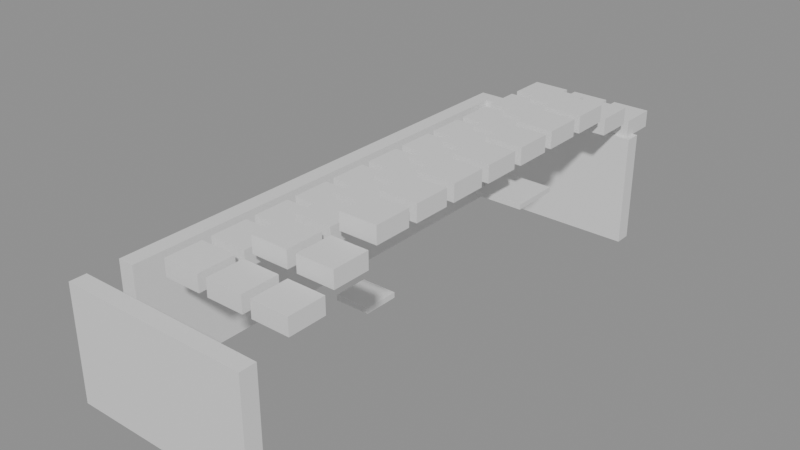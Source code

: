 # Source: building_lego.blend  (saved by Blender 5.0.119; exported with 4.5.12 LTS)
import bpy
from mathutils import Matrix  # noqa: F401  (used for matrix-valued properties, if any)

bpy.ops.wm.read_factory_settings(use_empty=True)
scene = bpy.context.scene
scene.name = 'Scene'

# ---- collections
col_01_paredes_externas = bpy.data.collections.new('01_Paredes_Externas'); scene.collection.children.link(col_01_paredes_externas)
col_03_pisos_escadas = bpy.data.collections.new('03_Pisos_Escadas'); scene.collection.children.link(col_03_pisos_escadas)
col_04_moveis_decoracoes = bpy.data.collections.new('04_Moveis_Decoracoes'); scene.collection.children.link(col_04_moveis_decoracoes)

# ---- materials (node trees are filled in below, after node groups)
mat_mat_parede_externa = bpy.data.materials.new('Mat_Parede_Externa')
mat_mat_pisos = bpy.data.materials.new('Mat_Pisos')
mat_mat_moveis = bpy.data.materials.new('Mat_Moveis')

# ---- material node trees
mat_mat_parede_externa.use_nodes = True; mat_mat_parede_externa.node_tree.nodes.clear()
_N = mat_mat_parede_externa.node_tree.nodes; _L = mat_mat_parede_externa.node_tree.links
n0 = _N.new('ShaderNodeBsdfPrincipled'); n0.name = 'BSDF - Pré-fundamentado'; n0.location = (-200, 100)
n1 = _N.new('ShaderNodeOutputMaterial'); n1.name = 'Saída de material'; n1.location = (200, 100)
_L.new(n0.outputs[0], n1.inputs[0])
n1.is_active_output = True
mat_mat_pisos.use_nodes = True; mat_mat_pisos.node_tree.nodes.clear()
_N = mat_mat_pisos.node_tree.nodes; _L = mat_mat_pisos.node_tree.links
n0 = _N.new('ShaderNodeBsdfPrincipled'); n0.name = 'BSDF - Pré-fundamentado'; n0.location = (-200, 100)
n1 = _N.new('ShaderNodeOutputMaterial'); n1.name = 'Saída de material'; n1.location = (200, 100)
_L.new(n0.outputs[0], n1.inputs[0])
n1.is_active_output = True
mat_mat_moveis.use_nodes = True; mat_mat_moveis.node_tree.nodes.clear()
_N = mat_mat_moveis.node_tree.nodes; _L = mat_mat_moveis.node_tree.links
n0 = _N.new('ShaderNodeBsdfPrincipled'); n0.name = 'BSDF - Pré-fundamentado'; n0.location = (-200, 100)
n1 = _N.new('ShaderNodeOutputMaterial'); n1.name = 'Saída de material'; n1.location = (200, 100)
_L.new(n0.outputs[0], n1.inputs[0])
n1.is_active_output = True

# ---- meshes
me_bloco_tent_pole_2028_3742_z0 = bpy.data.meshes.new('Bloco_tent_pole_2028_3742_z0')
me_bloco_tent_pole_2028_3742_z0.from_pydata([(-0.5, -0.175, -1.2), (0.5, -0.175, -1.2), (0.5, 0.175, -1.2), (-0.5, 0.175, -1.2), (-0.5, -0.175, 1.2), (0.5, -0.175, 1.2), (0.5, 0.175, 1.2), (-0.5, 0.175, 1.2)], [], [(0, 1, 2, 3), (4, 7, 6, 5), (0, 4, 5, 1), (2, 6, 7, 3), (0, 3, 7, 4), (1, 5, 6, 2)])
me_bloco_tent_pole_2028_3742_z0.materials.append(mat_mat_parede_externa)
me_bloco_tent_pole_2028_3742_z0.update()
me_bloco_tent_wall_2029_3742_z0 = bpy.data.meshes.new('Bloco_tent_wall_2029_3742_z0')
me_bloco_tent_wall_2029_3742_z0.from_pydata([(-0.5, -0.175, -1.2), (0.5, -0.175, -1.2), (0.5, 0.175, -1.2), (-0.5, 0.175, -1.2), (-0.5, -0.175, 1.2), (0.5, -0.175, 1.2), (0.5, 0.175, 1.2), (-0.5, 0.175, 1.2)], [], [(0, 1, 2, 3), (4, 7, 6, 5), (0, 4, 5, 1), (2, 6, 7, 3), (0, 3, 7, 4), (1, 5, 6, 2)])
me_bloco_tent_wall_2029_3742_z0.materials.append(mat_mat_parede_externa)
me_bloco_tent_wall_2029_3742_z0.update()
me_bloco_tent_wall_2030_3742_z0 = bpy.data.meshes.new('Bloco_tent_wall_2030_3742_z0')
me_bloco_tent_wall_2030_3742_z0.from_pydata([(-0.5, -0.175, -1.2), (0.5, -0.175, -1.2), (0.5, 0.175, -1.2), (-0.5, 0.175, -1.2), (-0.5, -0.175, 1.2), (0.5, -0.175, 1.2), (0.5, 0.175, 1.2), (-0.5, 0.175, 1.2)], [], [(0, 1, 2, 3), (4, 7, 6, 5), (0, 4, 5, 1), (2, 6, 7, 3), (0, 3, 7, 4), (1, 5, 6, 2)])
me_bloco_tent_wall_2030_3742_z0.materials.append(mat_mat_parede_externa)
me_bloco_tent_wall_2030_3742_z0.update()
me_bloco_tent_wall_2031_3742_z0 = bpy.data.meshes.new('Bloco_tent_wall_2031_3742_z0')
me_bloco_tent_wall_2031_3742_z0.from_pydata([(-0.5, -0.175, -1.2), (0.5, -0.175, -1.2), (0.5, 0.175, -1.2), (-0.5, 0.175, -1.2), (-0.5, -0.175, 1.2), (0.5, -0.175, 1.2), (0.5, 0.175, 1.2), (-0.5, 0.175, 1.2)], [], [(0, 1, 2, 3), (4, 7, 6, 5), (0, 4, 5, 1), (2, 6, 7, 3), (0, 3, 7, 4), (1, 5, 6, 2)])
me_bloco_tent_wall_2031_3742_z0.materials.append(mat_mat_parede_externa)
me_bloco_tent_wall_2031_3742_z0.update()
me_bloco_tent_wall_2028_3753_z0 = bpy.data.meshes.new('Bloco_tent_wall_2028_3753_z0')
me_bloco_tent_wall_2028_3753_z0.from_pydata([(-0.5, -0.175, -1.2), (0.5, -0.175, -1.2), (0.5, 0.175, -1.2), (-0.5, 0.175, -1.2), (-0.5, -0.175, 1.2), (0.5, -0.175, 1.2), (0.5, 0.175, 1.2), (-0.5, 0.175, 1.2)], [], [(0, 1, 2, 3), (4, 7, 6, 5), (0, 4, 5, 1), (2, 6, 7, 3), (0, 3, 7, 4), (1, 5, 6, 2)])
me_bloco_tent_wall_2028_3753_z0.materials.append(mat_mat_parede_externa)
me_bloco_tent_wall_2028_3753_z0.update()
me_bloco_tent_wall_2029_3753_z0 = bpy.data.meshes.new('Bloco_tent_wall_2029_3753_z0')
me_bloco_tent_wall_2029_3753_z0.from_pydata([(-0.5, -0.175, -1.2), (0.5, -0.175, -1.2), (0.5, 0.175, -1.2), (-0.5, 0.175, -1.2), (-0.5, -0.175, 1.2), (0.5, -0.175, 1.2), (0.5, 0.175, 1.2), (-0.5, 0.175, 1.2)], [], [(0, 1, 2, 3), (4, 7, 6, 5), (0, 4, 5, 1), (2, 6, 7, 3), (0, 3, 7, 4), (1, 5, 6, 2)])
me_bloco_tent_wall_2029_3753_z0.materials.append(mat_mat_parede_externa)
me_bloco_tent_wall_2029_3753_z0.update()
me_bloco_tent_wall_2030_3753_z0 = bpy.data.meshes.new('Bloco_tent_wall_2030_3753_z0')
me_bloco_tent_wall_2030_3753_z0.from_pydata([(-0.5, -0.175, -1.2), (0.5, -0.175, -1.2), (0.5, 0.175, -1.2), (-0.5, 0.175, -1.2), (-0.5, -0.175, 1.2), (0.5, -0.175, 1.2), (0.5, 0.175, 1.2), (-0.5, 0.175, 1.2)], [], [(0, 1, 2, 3), (4, 7, 6, 5), (0, 4, 5, 1), (2, 6, 7, 3), (0, 3, 7, 4), (1, 5, 6, 2)])
me_bloco_tent_wall_2030_3753_z0.materials.append(mat_mat_parede_externa)
me_bloco_tent_wall_2030_3753_z0.update()
me_bloco_tent_wall_2031_3753_z0 = bpy.data.meshes.new('Bloco_tent_wall_2031_3753_z0')
me_bloco_tent_wall_2031_3753_z0.from_pydata([(-0.5, -0.175, -1.2), (0.5, -0.175, -1.2), (0.5, 0.175, -1.2), (-0.5, 0.175, -1.2), (-0.5, -0.175, 1.2), (0.5, -0.175, 1.2), (0.5, 0.175, 1.2), (-0.5, 0.175, 1.2)], [], [(0, 1, 2, 3), (4, 7, 6, 5), (0, 4, 5, 1), (2, 6, 7, 3), (0, 3, 7, 4), (1, 5, 6, 2)])
me_bloco_tent_wall_2031_3753_z0.materials.append(mat_mat_parede_externa)
me_bloco_tent_wall_2031_3753_z0.update()
me_bloco_tent_wall_2028_3743_z0 = bpy.data.meshes.new('Bloco_tent_wall_2028_3743_z0')
me_bloco_tent_wall_2028_3743_z0.from_pydata([(-0.175, -0.5, -1.2), (0.175, -0.5, -1.2), (0.175, 0.5, -1.2), (-0.175, 0.5, -1.2), (-0.175, -0.5, 1.2), (0.175, -0.5, 1.2), (0.175, 0.5, 1.2), (-0.175, 0.5, 1.2)], [], [(0, 1, 2, 3), (4, 7, 6, 5), (0, 4, 5, 1), (2, 6, 7, 3), (0, 3, 7, 4), (1, 5, 6, 2)])
me_bloco_tent_wall_2028_3743_z0.materials.append(mat_mat_parede_externa)
me_bloco_tent_wall_2028_3743_z0.update()
me_bloco_tent_wall_2028_3744_z0 = bpy.data.meshes.new('Bloco_tent_wall_2028_3744_z0')
me_bloco_tent_wall_2028_3744_z0.from_pydata([(-0.175, -0.5, -1.2), (0.175, -0.5, -1.2), (0.175, 0.5, -1.2), (-0.175, 0.5, -1.2), (-0.175, -0.5, 1.2), (0.175, -0.5, 1.2), (0.175, 0.5, 1.2), (-0.175, 0.5, 1.2)], [], [(0, 1, 2, 3), (4, 7, 6, 5), (0, 4, 5, 1), (2, 6, 7, 3), (0, 3, 7, 4), (1, 5, 6, 2)])
me_bloco_tent_wall_2028_3744_z0.materials.append(mat_mat_parede_externa)
me_bloco_tent_wall_2028_3744_z0.update()
me_bloco_tent_wall_2028_3745_z0 = bpy.data.meshes.new('Bloco_tent_wall_2028_3745_z0')
me_bloco_tent_wall_2028_3745_z0.from_pydata([(-0.175, -0.5, -1.2), (0.175, -0.5, -1.2), (0.175, 0.5, -1.2), (-0.175, 0.5, -1.2), (-0.175, -0.5, 1.2), (0.175, -0.5, 1.2), (0.175, 0.5, 1.2), (-0.175, 0.5, 1.2)], [], [(0, 1, 2, 3), (4, 7, 6, 5), (0, 4, 5, 1), (2, 6, 7, 3), (0, 3, 7, 4), (1, 5, 6, 2)])
me_bloco_tent_wall_2028_3745_z0.materials.append(mat_mat_parede_externa)
me_bloco_tent_wall_2028_3745_z0.update()
me_bloco_tent_wall_2028_3746_z0 = bpy.data.meshes.new('Bloco_tent_wall_2028_3746_z0')
me_bloco_tent_wall_2028_3746_z0.from_pydata([(-0.175, -0.5, -1.2), (0.175, -0.5, -1.2), (0.175, 0.5, -1.2), (-0.175, 0.5, -1.2), (-0.175, -0.5, 1.2), (0.175, -0.5, 1.2), (0.175, 0.5, 1.2), (-0.175, 0.5, 1.2)], [], [(0, 1, 2, 3), (4, 7, 6, 5), (0, 4, 5, 1), (2, 6, 7, 3), (0, 3, 7, 4), (1, 5, 6, 2)])
me_bloco_tent_wall_2028_3746_z0.materials.append(mat_mat_parede_externa)
me_bloco_tent_wall_2028_3746_z0.update()
me_bloco_tent_wall_2028_3747_z0 = bpy.data.meshes.new('Bloco_tent_wall_2028_3747_z0')
me_bloco_tent_wall_2028_3747_z0.from_pydata([(-0.175, -0.5, -1.2), (0.175, -0.5, -1.2), (0.175, 0.5, -1.2), (-0.175, 0.5, -1.2), (-0.175, -0.5, 1.2), (0.175, -0.5, 1.2), (0.175, 0.5, 1.2), (-0.175, 0.5, 1.2)], [], [(0, 1, 2, 3), (4, 7, 6, 5), (0, 4, 5, 1), (2, 6, 7, 3), (0, 3, 7, 4), (1, 5, 6, 2)])
me_bloco_tent_wall_2028_3747_z0.materials.append(mat_mat_parede_externa)
me_bloco_tent_wall_2028_3747_z0.update()
me_bloco_tent_wall_2028_3748_z0 = bpy.data.meshes.new('Bloco_tent_wall_2028_3748_z0')
me_bloco_tent_wall_2028_3748_z0.from_pydata([(-0.175, -0.5, -1.2), (0.175, -0.5, -1.2), (0.175, 0.5, -1.2), (-0.175, 0.5, -1.2), (-0.175, -0.5, 1.2), (0.175, -0.5, 1.2), (0.175, 0.5, 1.2), (-0.175, 0.5, 1.2)], [], [(0, 1, 2, 3), (4, 7, 6, 5), (0, 4, 5, 1), (2, 6, 7, 3), (0, 3, 7, 4), (1, 5, 6, 2)])
me_bloco_tent_wall_2028_3748_z0.materials.append(mat_mat_parede_externa)
me_bloco_tent_wall_2028_3748_z0.update()
me_bloco_tent_wall_2028_3749_z0 = bpy.data.meshes.new('Bloco_tent_wall_2028_3749_z0')
me_bloco_tent_wall_2028_3749_z0.from_pydata([(-0.175, -0.5, -1.2), (0.175, -0.5, -1.2), (0.175, 0.5, -1.2), (-0.175, 0.5, -1.2), (-0.175, -0.5, 1.2), (0.175, -0.5, 1.2), (0.175, 0.5, 1.2), (-0.175, 0.5, 1.2)], [], [(0, 1, 2, 3), (4, 7, 6, 5), (0, 4, 5, 1), (2, 6, 7, 3), (0, 3, 7, 4), (1, 5, 6, 2)])
me_bloco_tent_wall_2028_3749_z0.materials.append(mat_mat_parede_externa)
me_bloco_tent_wall_2028_3749_z0.update()
me_bloco_tent_wall_2028_3750_z0 = bpy.data.meshes.new('Bloco_tent_wall_2028_3750_z0')
me_bloco_tent_wall_2028_3750_z0.from_pydata([(-0.175, -0.5, -1.2), (0.175, -0.5, -1.2), (0.175, 0.5, -1.2), (-0.175, 0.5, -1.2), (-0.175, -0.5, 1.2), (0.175, -0.5, 1.2), (0.175, 0.5, 1.2), (-0.175, 0.5, 1.2)], [], [(0, 1, 2, 3), (4, 7, 6, 5), (0, 4, 5, 1), (2, 6, 7, 3), (0, 3, 7, 4), (1, 5, 6, 2)])
me_bloco_tent_wall_2028_3750_z0.materials.append(mat_mat_parede_externa)
me_bloco_tent_wall_2028_3750_z0.update()
me_bloco_tent_wall_2028_3751_z0 = bpy.data.meshes.new('Bloco_tent_wall_2028_3751_z0')
me_bloco_tent_wall_2028_3751_z0.from_pydata([(-0.175, -0.5, -1.2), (0.175, -0.5, -1.2), (0.175, 0.5, -1.2), (-0.175, 0.5, -1.2), (-0.175, -0.5, 1.2), (0.175, -0.5, 1.2), (0.175, 0.5, 1.2), (-0.175, 0.5, 1.2)], [], [(0, 1, 2, 3), (4, 7, 6, 5), (0, 4, 5, 1), (2, 6, 7, 3), (0, 3, 7, 4), (1, 5, 6, 2)])
me_bloco_tent_wall_2028_3751_z0.materials.append(mat_mat_parede_externa)
me_bloco_tent_wall_2028_3751_z0.update()
me_bloco_tent_wall_2028_3752_z0 = bpy.data.meshes.new('Bloco_tent_wall_2028_3752_z0')
me_bloco_tent_wall_2028_3752_z0.from_pydata([(-0.175, -0.5, -1.2), (0.175, -0.5, -1.2), (0.175, 0.5, -1.2), (-0.175, 0.5, -1.2), (-0.175, -0.5, 1.2), (0.175, -0.5, 1.2), (0.175, 0.5, 1.2), (-0.175, 0.5, 1.2)], [], [(0, 1, 2, 3), (4, 7, 6, 5), (0, 4, 5, 1), (2, 6, 7, 3), (0, 3, 7, 4), (1, 5, 6, 2)])
me_bloco_tent_wall_2028_3752_z0.materials.append(mat_mat_parede_externa)
me_bloco_tent_wall_2028_3752_z0.update()
me_piso_counter_2031_3749_z20 = bpy.data.meshes.new('Piso_counter_2031_3749_z20')
me_piso_counter_2031_3749_z20.from_pydata([(-0.5, -0.5, -0.05), (0.5, -0.5, -0.05), (0.5, 0.5, -0.05), (-0.5, 0.5, -0.05), (-0.5, -0.5, 0.05), (0.5, -0.5, 0.05), (0.5, 0.5, 0.05), (-0.5, 0.5, 0.05)], [], [(0, 1, 2, 3), (4, 7, 6, 5), (0, 4, 5, 1), (2, 6, 7, 3), (0, 3, 7, 4), (1, 5, 6, 2)])
me_piso_counter_2031_3749_z20.materials.append(mat_mat_pisos)
me_piso_counter_2031_3749_z20.update()
me_movel_tent_roof_2029_3743_z20 = bpy.data.meshes.new('Movel_tent_roof_2029_3743_z20')
me_movel_tent_roof_2029_3743_z20.from_pydata([(-0.4, -0.4, -0.18), (0.4, -0.4, -0.18), (0.4, 0.4, -0.18), (-0.4, 0.4, -0.18), (-0.4, -0.4, 0.18), (0.4, -0.4, 0.18), (0.4, 0.4, 0.18), (-0.4, 0.4, 0.18)], [], [(0, 1, 2, 3), (4, 7, 6, 5), (0, 4, 5, 1), (2, 6, 7, 3), (0, 3, 7, 4), (1, 5, 6, 2)])
me_movel_tent_roof_2029_3743_z20.materials.append(mat_mat_moveis)
me_movel_tent_roof_2029_3743_z20.update()
me_movel_tent_roof_2030_3743_z20 = bpy.data.meshes.new('Movel_tent_roof_2030_3743_z20')
me_movel_tent_roof_2030_3743_z20.from_pydata([(-0.4, -0.4, -0.18), (0.4, -0.4, -0.18), (0.4, 0.4, -0.18), (-0.4, 0.4, -0.18), (-0.4, -0.4, 0.18), (0.4, -0.4, 0.18), (0.4, 0.4, 0.18), (-0.4, 0.4, 0.18)], [], [(0, 1, 2, 3), (4, 7, 6, 5), (0, 4, 5, 1), (2, 6, 7, 3), (0, 3, 7, 4), (1, 5, 6, 2)])
me_movel_tent_roof_2030_3743_z20.materials.append(mat_mat_moveis)
me_movel_tent_roof_2030_3743_z20.update()
me_movel_tent_roof_2031_3743_z20 = bpy.data.meshes.new('Movel_tent_roof_2031_3743_z20')
me_movel_tent_roof_2031_3743_z20.from_pydata([(-0.4, -0.4, -0.18), (0.4, -0.4, -0.18), (0.4, 0.4, -0.18), (-0.4, 0.4, -0.18), (-0.4, -0.4, 0.18), (0.4, -0.4, 0.18), (0.4, 0.4, 0.18), (-0.4, 0.4, 0.18)], [], [(0, 1, 2, 3), (4, 7, 6, 5), (0, 4, 5, 1), (2, 6, 7, 3), (0, 3, 7, 4), (1, 5, 6, 2)])
me_movel_tent_roof_2031_3743_z20.materials.append(mat_mat_moveis)
me_movel_tent_roof_2031_3743_z20.update()
me_movel_tent_roof_2029_3744_z20 = bpy.data.meshes.new('Movel_tent_roof_2029_3744_z20')
me_movel_tent_roof_2029_3744_z20.from_pydata([(-0.4, -0.4, -0.18), (0.4, -0.4, -0.18), (0.4, 0.4, -0.18), (-0.4, 0.4, -0.18), (-0.4, -0.4, 0.18), (0.4, -0.4, 0.18), (0.4, 0.4, 0.18), (-0.4, 0.4, 0.18)], [], [(0, 1, 2, 3), (4, 7, 6, 5), (0, 4, 5, 1), (2, 6, 7, 3), (0, 3, 7, 4), (1, 5, 6, 2)])
me_movel_tent_roof_2029_3744_z20.materials.append(mat_mat_moveis)
me_movel_tent_roof_2029_3744_z20.update()
me_movel_tent_roof_2030_3744_z23 = bpy.data.meshes.new('Movel_tent_roof_2030_3744_z23')
me_movel_tent_roof_2030_3744_z23.from_pydata([(-0.4, -0.4, -0.18), (0.4, -0.4, -0.18), (0.4, 0.4, -0.18), (-0.4, 0.4, -0.18), (-0.4, -0.4, 0.18), (0.4, -0.4, 0.18), (0.4, 0.4, 0.18), (-0.4, 0.4, 0.18)], [], [(0, 1, 2, 3), (4, 7, 6, 5), (0, 4, 5, 1), (2, 6, 7, 3), (0, 3, 7, 4), (1, 5, 6, 2)])
me_movel_tent_roof_2030_3744_z23.materials.append(mat_mat_moveis)
me_movel_tent_roof_2030_3744_z23.update()
me_movel_tent_roof_2031_3744_z23 = bpy.data.meshes.new('Movel_tent_roof_2031_3744_z23')
me_movel_tent_roof_2031_3744_z23.from_pydata([(-0.4, -0.4, -0.18), (0.4, -0.4, -0.18), (0.4, 0.4, -0.18), (-0.4, 0.4, -0.18), (-0.4, -0.4, 0.18), (0.4, -0.4, 0.18), (0.4, 0.4, 0.18), (-0.4, 0.4, 0.18)], [], [(0, 1, 2, 3), (4, 7, 6, 5), (0, 4, 5, 1), (2, 6, 7, 3), (0, 3, 7, 4), (1, 5, 6, 2)])
me_movel_tent_roof_2031_3744_z23.materials.append(mat_mat_moveis)
me_movel_tent_roof_2031_3744_z23.update()
me_movel_tent_roof_2029_3745_z20 = bpy.data.meshes.new('Movel_tent_roof_2029_3745_z20')
me_movel_tent_roof_2029_3745_z20.from_pydata([(-0.4, -0.4, -0.18), (0.4, -0.4, -0.18), (0.4, 0.4, -0.18), (-0.4, 0.4, -0.18), (-0.4, -0.4, 0.18), (0.4, -0.4, 0.18), (0.4, 0.4, 0.18), (-0.4, 0.4, 0.18)], [], [(0, 1, 2, 3), (4, 7, 6, 5), (0, 4, 5, 1), (2, 6, 7, 3), (0, 3, 7, 4), (1, 5, 6, 2)])
me_movel_tent_roof_2029_3745_z20.materials.append(mat_mat_moveis)
me_movel_tent_roof_2029_3745_z20.update()
me_movel_tent_roof_2030_3745_z23 = bpy.data.meshes.new('Movel_tent_roof_2030_3745_z23')
me_movel_tent_roof_2030_3745_z23.from_pydata([(-0.4, -0.4, -0.18), (0.4, -0.4, -0.18), (0.4, 0.4, -0.18), (-0.4, 0.4, -0.18), (-0.4, -0.4, 0.18), (0.4, -0.4, 0.18), (0.4, 0.4, 0.18), (-0.4, 0.4, 0.18)], [], [(0, 1, 2, 3), (4, 7, 6, 5), (0, 4, 5, 1), (2, 6, 7, 3), (0, 3, 7, 4), (1, 5, 6, 2)])
me_movel_tent_roof_2030_3745_z23.materials.append(mat_mat_moveis)
me_movel_tent_roof_2030_3745_z23.update()
me_movel_tent_roof_2031_3745_z26 = bpy.data.meshes.new('Movel_tent_roof_2031_3745_z26')
me_movel_tent_roof_2031_3745_z26.from_pydata([(-0.4, -0.4, -0.18), (0.4, -0.4, -0.18), (0.4, 0.4, -0.18), (-0.4, 0.4, -0.18), (-0.4, -0.4, 0.18), (0.4, -0.4, 0.18), (0.4, 0.4, 0.18), (-0.4, 0.4, 0.18)], [], [(0, 1, 2, 3), (4, 7, 6, 5), (0, 4, 5, 1), (2, 6, 7, 3), (0, 3, 7, 4), (1, 5, 6, 2)])
me_movel_tent_roof_2031_3745_z26.materials.append(mat_mat_moveis)
me_movel_tent_roof_2031_3745_z26.update()
me_movel_tent_roof_2029_3746_z20 = bpy.data.meshes.new('Movel_tent_roof_2029_3746_z20')
me_movel_tent_roof_2029_3746_z20.from_pydata([(-0.4, -0.4, -0.18), (0.4, -0.4, -0.18), (0.4, 0.4, -0.18), (-0.4, 0.4, -0.18), (-0.4, -0.4, 0.18), (0.4, -0.4, 0.18), (0.4, 0.4, 0.18), (-0.4, 0.4, 0.18)], [], [(0, 1, 2, 3), (4, 7, 6, 5), (0, 4, 5, 1), (2, 6, 7, 3), (0, 3, 7, 4), (1, 5, 6, 2)])
me_movel_tent_roof_2029_3746_z20.materials.append(mat_mat_moveis)
me_movel_tent_roof_2029_3746_z20.update()
me_movel_tent_roof_2030_3746_z23 = bpy.data.meshes.new('Movel_tent_roof_2030_3746_z23')
me_movel_tent_roof_2030_3746_z23.from_pydata([(-0.4, -0.4, -0.18), (0.4, -0.4, -0.18), (0.4, 0.4, -0.18), (-0.4, 0.4, -0.18), (-0.4, -0.4, 0.18), (0.4, -0.4, 0.18), (0.4, 0.4, 0.18), (-0.4, 0.4, 0.18)], [], [(0, 1, 2, 3), (4, 7, 6, 5), (0, 4, 5, 1), (2, 6, 7, 3), (0, 3, 7, 4), (1, 5, 6, 2)])
me_movel_tent_roof_2030_3746_z23.materials.append(mat_mat_moveis)
me_movel_tent_roof_2030_3746_z23.update()
me_movel_tent_roof_2031_3746_z26 = bpy.data.meshes.new('Movel_tent_roof_2031_3746_z26')
me_movel_tent_roof_2031_3746_z26.from_pydata([(-0.4, -0.4, -0.18), (0.4, -0.4, -0.18), (0.4, 0.4, -0.18), (-0.4, 0.4, -0.18), (-0.4, -0.4, 0.18), (0.4, -0.4, 0.18), (0.4, 0.4, 0.18), (-0.4, 0.4, 0.18)], [], [(0, 1, 2, 3), (4, 7, 6, 5), (0, 4, 5, 1), (2, 6, 7, 3), (0, 3, 7, 4), (1, 5, 6, 2)])
me_movel_tent_roof_2031_3746_z26.materials.append(mat_mat_moveis)
me_movel_tent_roof_2031_3746_z26.update()
me_movel_tent_roof_2029_3747_z20 = bpy.data.meshes.new('Movel_tent_roof_2029_3747_z20')
me_movel_tent_roof_2029_3747_z20.from_pydata([(-0.4, -0.4, -0.18), (0.4, -0.4, -0.18), (0.4, 0.4, -0.18), (-0.4, 0.4, -0.18), (-0.4, -0.4, 0.18), (0.4, -0.4, 0.18), (0.4, 0.4, 0.18), (-0.4, 0.4, 0.18)], [], [(0, 1, 2, 3), (4, 7, 6, 5), (0, 4, 5, 1), (2, 6, 7, 3), (0, 3, 7, 4), (1, 5, 6, 2)])
me_movel_tent_roof_2029_3747_z20.materials.append(mat_mat_moveis)
me_movel_tent_roof_2029_3747_z20.update()
me_movel_lantern_2029_3747_z1 = bpy.data.meshes.new('Movel_lantern_2029_3747_z1')
me_movel_lantern_2029_3747_z1.from_pydata([(-0.4, -0.4, -0.06), (0.4, -0.4, -0.06), (0.4, 0.4, -0.06), (-0.4, 0.4, -0.06), (-0.4, -0.4, 0.06), (0.4, -0.4, 0.06), (0.4, 0.4, 0.06), (-0.4, 0.4, 0.06)], [], [(0, 1, 2, 3), (4, 7, 6, 5), (0, 4, 5, 1), (2, 6, 7, 3), (0, 3, 7, 4), (1, 5, 6, 2)])
me_movel_lantern_2029_3747_z1.materials.append(mat_mat_moveis)
me_movel_lantern_2029_3747_z1.update()
me_movel_tent_roof_2030_3747_z23 = bpy.data.meshes.new('Movel_tent_roof_2030_3747_z23')
me_movel_tent_roof_2030_3747_z23.from_pydata([(-0.4, -0.4, -0.18), (0.4, -0.4, -0.18), (0.4, 0.4, -0.18), (-0.4, 0.4, -0.18), (-0.4, -0.4, 0.18), (0.4, -0.4, 0.18), (0.4, 0.4, 0.18), (-0.4, 0.4, 0.18)], [], [(0, 1, 2, 3), (4, 7, 6, 5), (0, 4, 5, 1), (2, 6, 7, 3), (0, 3, 7, 4), (1, 5, 6, 2)])
me_movel_tent_roof_2030_3747_z23.materials.append(mat_mat_moveis)
me_movel_tent_roof_2030_3747_z23.update()
me_movel_tent_roof_2031_3747_z26 = bpy.data.meshes.new('Movel_tent_roof_2031_3747_z26')
me_movel_tent_roof_2031_3747_z26.from_pydata([(-0.4, -0.4, -0.18), (0.4, -0.4, -0.18), (0.4, 0.4, -0.18), (-0.4, 0.4, -0.18), (-0.4, -0.4, 0.18), (0.4, -0.4, 0.18), (0.4, 0.4, 0.18), (-0.4, 0.4, 0.18)], [], [(0, 1, 2, 3), (4, 7, 6, 5), (0, 4, 5, 1), (2, 6, 7, 3), (0, 3, 7, 4), (1, 5, 6, 2)])
me_movel_tent_roof_2031_3747_z26.materials.append(mat_mat_moveis)
me_movel_tent_roof_2031_3747_z26.update()
me_movel_tent_roof_2029_3748_z20 = bpy.data.meshes.new('Movel_tent_roof_2029_3748_z20')
me_movel_tent_roof_2029_3748_z20.from_pydata([(-0.4, -0.4, -0.18), (0.4, -0.4, -0.18), (0.4, 0.4, -0.18), (-0.4, 0.4, -0.18), (-0.4, -0.4, 0.18), (0.4, -0.4, 0.18), (0.4, 0.4, 0.18), (-0.4, 0.4, 0.18)], [], [(0, 1, 2, 3), (4, 7, 6, 5), (0, 4, 5, 1), (2, 6, 7, 3), (0, 3, 7, 4), (1, 5, 6, 2)])
me_movel_tent_roof_2029_3748_z20.materials.append(mat_mat_moveis)
me_movel_tent_roof_2029_3748_z20.update()
me_movel_tent_roof_2030_3748_z23 = bpy.data.meshes.new('Movel_tent_roof_2030_3748_z23')
me_movel_tent_roof_2030_3748_z23.from_pydata([(-0.4, -0.4, -0.18), (0.4, -0.4, -0.18), (0.4, 0.4, -0.18), (-0.4, 0.4, -0.18), (-0.4, -0.4, 0.18), (0.4, -0.4, 0.18), (0.4, 0.4, 0.18), (-0.4, 0.4, 0.18)], [], [(0, 1, 2, 3), (4, 7, 6, 5), (0, 4, 5, 1), (2, 6, 7, 3), (0, 3, 7, 4), (1, 5, 6, 2)])
me_movel_tent_roof_2030_3748_z23.materials.append(mat_mat_moveis)
me_movel_tent_roof_2030_3748_z23.update()
me_movel_tent_roof_2031_3748_z26 = bpy.data.meshes.new('Movel_tent_roof_2031_3748_z26')
me_movel_tent_roof_2031_3748_z26.from_pydata([(-0.4, -0.4, -0.18), (0.4, -0.4, -0.18), (0.4, 0.4, -0.18), (-0.4, 0.4, -0.18), (-0.4, -0.4, 0.18), (0.4, -0.4, 0.18), (0.4, 0.4, 0.18), (-0.4, 0.4, 0.18)], [], [(0, 1, 2, 3), (4, 7, 6, 5), (0, 4, 5, 1), (2, 6, 7, 3), (0, 3, 7, 4), (1, 5, 6, 2)])
me_movel_tent_roof_2031_3748_z26.materials.append(mat_mat_moveis)
me_movel_tent_roof_2031_3748_z26.update()
me_movel_tent_roof_2029_3749_z20 = bpy.data.meshes.new('Movel_tent_roof_2029_3749_z20')
me_movel_tent_roof_2029_3749_z20.from_pydata([(-0.4, -0.4, -0.18), (0.4, -0.4, -0.18), (0.4, 0.4, -0.18), (-0.4, 0.4, -0.18), (-0.4, -0.4, 0.18), (0.4, -0.4, 0.18), (0.4, 0.4, 0.18), (-0.4, 0.4, 0.18)], [], [(0, 1, 2, 3), (4, 7, 6, 5), (0, 4, 5, 1), (2, 6, 7, 3), (0, 3, 7, 4), (1, 5, 6, 2)])
me_movel_tent_roof_2029_3749_z20.materials.append(mat_mat_moveis)
me_movel_tent_roof_2029_3749_z20.update()
me_movel_tent_roof_2030_3749_z23 = bpy.data.meshes.new('Movel_tent_roof_2030_3749_z23')
me_movel_tent_roof_2030_3749_z23.from_pydata([(-0.4, -0.4, -0.18), (0.4, -0.4, -0.18), (0.4, 0.4, -0.18), (-0.4, 0.4, -0.18), (-0.4, -0.4, 0.18), (0.4, -0.4, 0.18), (0.4, 0.4, 0.18), (-0.4, 0.4, 0.18)], [], [(0, 1, 2, 3), (4, 7, 6, 5), (0, 4, 5, 1), (2, 6, 7, 3), (0, 3, 7, 4), (1, 5, 6, 2)])
me_movel_tent_roof_2030_3749_z23.materials.append(mat_mat_moveis)
me_movel_tent_roof_2030_3749_z23.update()
me_movel_tent_roof_2031_3749_z26 = bpy.data.meshes.new('Movel_tent_roof_2031_3749_z26')
me_movel_tent_roof_2031_3749_z26.from_pydata([(-0.4, -0.4, -0.18), (0.4, -0.4, -0.18), (0.4, 0.4, -0.18), (-0.4, 0.4, -0.18), (-0.4, -0.4, 0.18), (0.4, -0.4, 0.18), (0.4, 0.4, 0.18), (-0.4, 0.4, 0.18)], [], [(0, 1, 2, 3), (4, 7, 6, 5), (0, 4, 5, 1), (2, 6, 7, 3), (0, 3, 7, 4), (1, 5, 6, 2)])
me_movel_tent_roof_2031_3749_z26.materials.append(mat_mat_moveis)
me_movel_tent_roof_2031_3749_z26.update()
me_movel_tent_roof_2029_3750_z20 = bpy.data.meshes.new('Movel_tent_roof_2029_3750_z20')
me_movel_tent_roof_2029_3750_z20.from_pydata([(-0.4, -0.4, -0.18), (0.4, -0.4, -0.18), (0.4, 0.4, -0.18), (-0.4, 0.4, -0.18), (-0.4, -0.4, 0.18), (0.4, -0.4, 0.18), (0.4, 0.4, 0.18), (-0.4, 0.4, 0.18)], [], [(0, 1, 2, 3), (4, 7, 6, 5), (0, 4, 5, 1), (2, 6, 7, 3), (0, 3, 7, 4), (1, 5, 6, 2)])
me_movel_tent_roof_2029_3750_z20.materials.append(mat_mat_moveis)
me_movel_tent_roof_2029_3750_z20.update()
me_movel_tent_roof_2030_3750_z23 = bpy.data.meshes.new('Movel_tent_roof_2030_3750_z23')
me_movel_tent_roof_2030_3750_z23.from_pydata([(-0.4, -0.4, -0.18), (0.4, -0.4, -0.18), (0.4, 0.4, -0.18), (-0.4, 0.4, -0.18), (-0.4, -0.4, 0.18), (0.4, -0.4, 0.18), (0.4, 0.4, 0.18), (-0.4, 0.4, 0.18)], [], [(0, 1, 2, 3), (4, 7, 6, 5), (0, 4, 5, 1), (2, 6, 7, 3), (0, 3, 7, 4), (1, 5, 6, 2)])
me_movel_tent_roof_2030_3750_z23.materials.append(mat_mat_moveis)
me_movel_tent_roof_2030_3750_z23.update()
me_movel_tent_roof_2031_3750_z26 = bpy.data.meshes.new('Movel_tent_roof_2031_3750_z26')
me_movel_tent_roof_2031_3750_z26.from_pydata([(-0.4, -0.4, -0.18), (0.4, -0.4, -0.18), (0.4, 0.4, -0.18), (-0.4, 0.4, -0.18), (-0.4, -0.4, 0.18), (0.4, -0.4, 0.18), (0.4, 0.4, 0.18), (-0.4, 0.4, 0.18)], [], [(0, 1, 2, 3), (4, 7, 6, 5), (0, 4, 5, 1), (2, 6, 7, 3), (0, 3, 7, 4), (1, 5, 6, 2)])
me_movel_tent_roof_2031_3750_z26.materials.append(mat_mat_moveis)
me_movel_tent_roof_2031_3750_z26.update()
me_movel_tent_roof_2029_3751_z20 = bpy.data.meshes.new('Movel_tent_roof_2029_3751_z20')
me_movel_tent_roof_2029_3751_z20.from_pydata([(-0.4, -0.4, -0.18), (0.4, -0.4, -0.18), (0.4, 0.4, -0.18), (-0.4, 0.4, -0.18), (-0.4, -0.4, 0.18), (0.4, -0.4, 0.18), (0.4, 0.4, 0.18), (-0.4, 0.4, 0.18)], [], [(0, 1, 2, 3), (4, 7, 6, 5), (0, 4, 5, 1), (2, 6, 7, 3), (0, 3, 7, 4), (1, 5, 6, 2)])
me_movel_tent_roof_2029_3751_z20.materials.append(mat_mat_moveis)
me_movel_tent_roof_2029_3751_z20.update()
me_movel_tent_roof_2030_3751_z23 = bpy.data.meshes.new('Movel_tent_roof_2030_3751_z23')
me_movel_tent_roof_2030_3751_z23.from_pydata([(-0.4, -0.4, -0.18), (0.4, -0.4, -0.18), (0.4, 0.4, -0.18), (-0.4, 0.4, -0.18), (-0.4, -0.4, 0.18), (0.4, -0.4, 0.18), (0.4, 0.4, 0.18), (-0.4, 0.4, 0.18)], [], [(0, 1, 2, 3), (4, 7, 6, 5), (0, 4, 5, 1), (2, 6, 7, 3), (0, 3, 7, 4), (1, 5, 6, 2)])
me_movel_tent_roof_2030_3751_z23.materials.append(mat_mat_moveis)
me_movel_tent_roof_2030_3751_z23.update()
me_movel_tent_roof_2031_3751_z26 = bpy.data.meshes.new('Movel_tent_roof_2031_3751_z26')
me_movel_tent_roof_2031_3751_z26.from_pydata([(-0.4, -0.4, -0.18), (0.4, -0.4, -0.18), (0.4, 0.4, -0.18), (-0.4, 0.4, -0.18), (-0.4, -0.4, 0.18), (0.4, -0.4, 0.18), (0.4, 0.4, 0.18), (-0.4, 0.4, 0.18)], [], [(0, 1, 2, 3), (4, 7, 6, 5), (0, 4, 5, 1), (2, 6, 7, 3), (0, 3, 7, 4), (1, 5, 6, 2)])
me_movel_tent_roof_2031_3751_z26.materials.append(mat_mat_moveis)
me_movel_tent_roof_2031_3751_z26.update()
me_movel_tent_roof_2029_3752_z20 = bpy.data.meshes.new('Movel_tent_roof_2029_3752_z20')
me_movel_tent_roof_2029_3752_z20.from_pydata([(-0.4, -0.4, -0.18), (0.4, -0.4, -0.18), (0.4, 0.4, -0.18), (-0.4, 0.4, -0.18), (-0.4, -0.4, 0.18), (0.4, -0.4, 0.18), (0.4, 0.4, 0.18), (-0.4, 0.4, 0.18)], [], [(0, 1, 2, 3), (4, 7, 6, 5), (0, 4, 5, 1), (2, 6, 7, 3), (0, 3, 7, 4), (1, 5, 6, 2)])
me_movel_tent_roof_2029_3752_z20.materials.append(mat_mat_moveis)
me_movel_tent_roof_2029_3752_z20.update()
me_movel_tent_roof_2030_3752_z23 = bpy.data.meshes.new('Movel_tent_roof_2030_3752_z23')
me_movel_tent_roof_2030_3752_z23.from_pydata([(-0.4, -0.4, -0.18), (0.4, -0.4, -0.18), (0.4, 0.4, -0.18), (-0.4, 0.4, -0.18), (-0.4, -0.4, 0.18), (0.4, -0.4, 0.18), (0.4, 0.4, 0.18), (-0.4, 0.4, 0.18)], [], [(0, 1, 2, 3), (4, 7, 6, 5), (0, 4, 5, 1), (2, 6, 7, 3), (0, 3, 7, 4), (1, 5, 6, 2)])
me_movel_tent_roof_2030_3752_z23.materials.append(mat_mat_moveis)
me_movel_tent_roof_2030_3752_z23.update()
me_movel_tent_roof_2031_3752_z23 = bpy.data.meshes.new('Movel_tent_roof_2031_3752_z23')
me_movel_tent_roof_2031_3752_z23.from_pydata([(-0.4, -0.4, -0.18), (0.4, -0.4, -0.18), (0.4, 0.4, -0.18), (-0.4, 0.4, -0.18), (-0.4, -0.4, 0.18), (0.4, -0.4, 0.18), (0.4, 0.4, 0.18), (-0.4, 0.4, 0.18)], [], [(0, 1, 2, 3), (4, 7, 6, 5), (0, 4, 5, 1), (2, 6, 7, 3), (0, 3, 7, 4), (1, 5, 6, 2)])
me_movel_tent_roof_2031_3752_z23.materials.append(mat_mat_moveis)
me_movel_tent_roof_2031_3752_z23.update()
me_movel_tent_roof_2029_3753_z20 = bpy.data.meshes.new('Movel_tent_roof_2029_3753_z20')
me_movel_tent_roof_2029_3753_z20.from_pydata([(-0.4, -0.4, -0.18), (0.4, -0.4, -0.18), (0.4, 0.4, -0.18), (-0.4, 0.4, -0.18), (-0.4, -0.4, 0.18), (0.4, -0.4, 0.18), (0.4, 0.4, 0.18), (-0.4, 0.4, 0.18)], [], [(0, 1, 2, 3), (4, 7, 6, 5), (0, 4, 5, 1), (2, 6, 7, 3), (0, 3, 7, 4), (1, 5, 6, 2)])
me_movel_tent_roof_2029_3753_z20.materials.append(mat_mat_moveis)
me_movel_tent_roof_2029_3753_z20.update()
me_movel_tent_roof_2030_3753_z20 = bpy.data.meshes.new('Movel_tent_roof_2030_3753_z20')
me_movel_tent_roof_2030_3753_z20.from_pydata([(-0.4, -0.4, -0.18), (0.4, -0.4, -0.18), (0.4, 0.4, -0.18), (-0.4, 0.4, -0.18), (-0.4, -0.4, 0.18), (0.4, -0.4, 0.18), (0.4, 0.4, 0.18), (-0.4, 0.4, 0.18)], [], [(0, 1, 2, 3), (4, 7, 6, 5), (0, 4, 5, 1), (2, 6, 7, 3), (0, 3, 7, 4), (1, 5, 6, 2)])
me_movel_tent_roof_2030_3753_z20.materials.append(mat_mat_moveis)
me_movel_tent_roof_2030_3753_z20.update()
me_movel_tent_roof_2031_3753_z20 = bpy.data.meshes.new('Movel_tent_roof_2031_3753_z20')
me_movel_tent_roof_2031_3753_z20.from_pydata([(-0.4, -0.4, -0.18), (0.4, -0.4, -0.18), (0.4, 0.4, -0.18), (-0.4, 0.4, -0.18), (-0.4, -0.4, 0.18), (0.4, -0.4, 0.18), (0.4, 0.4, 0.18), (-0.4, 0.4, 0.18)], [], [(0, 1, 2, 3), (4, 7, 6, 5), (0, 4, 5, 1), (2, 6, 7, 3), (0, 3, 7, 4), (1, 5, 6, 2)])
me_movel_tent_roof_2031_3753_z20.materials.append(mat_mat_moveis)
me_movel_tent_roof_2031_3753_z20.update()

# ---- objects
ob_parede_externa_norte_y3742_x2028_2031 = bpy.data.objects.new('Parede_Externa_Norte_Y3742_X2028_2031', None)
ob_bloco_tent_pole_2028_3742_z0 = bpy.data.objects.new('Bloco_tent_pole_2028_3742_z0', me_bloco_tent_pole_2028_3742_z0)
ob_bloco_tent_wall_2029_3742_z0 = bpy.data.objects.new('Bloco_tent_wall_2029_3742_z0', me_bloco_tent_wall_2029_3742_z0)
ob_bloco_tent_wall_2030_3742_z0 = bpy.data.objects.new('Bloco_tent_wall_2030_3742_z0', me_bloco_tent_wall_2030_3742_z0)
ob_bloco_tent_wall_2031_3742_z0 = bpy.data.objects.new('Bloco_tent_wall_2031_3742_z0', me_bloco_tent_wall_2031_3742_z0)
ob_parede_externa_sul_y3753_x2028_2031 = bpy.data.objects.new('Parede_Externa_Sul_Y3753_X2028_2031', None)
ob_bloco_tent_wall_2028_3753_z0 = bpy.data.objects.new('Bloco_tent_wall_2028_3753_z0', me_bloco_tent_wall_2028_3753_z0)
ob_bloco_tent_wall_2029_3753_z0 = bpy.data.objects.new('Bloco_tent_wall_2029_3753_z0', me_bloco_tent_wall_2029_3753_z0)
ob_bloco_tent_wall_2030_3753_z0 = bpy.data.objects.new('Bloco_tent_wall_2030_3753_z0', me_bloco_tent_wall_2030_3753_z0)
ob_bloco_tent_wall_2031_3753_z0 = bpy.data.objects.new('Bloco_tent_wall_2031_3753_z0', me_bloco_tent_wall_2031_3753_z0)
ob_parede_externa_oeste_x2028_y3743_3752 = bpy.data.objects.new('Parede_Externa_Oeste_X2028_Y3743_3752', None)
ob_bloco_tent_wall_2028_3743_z0 = bpy.data.objects.new('Bloco_tent_wall_2028_3743_z0', me_bloco_tent_wall_2028_3743_z0)
ob_bloco_tent_wall_2028_3744_z0 = bpy.data.objects.new('Bloco_tent_wall_2028_3744_z0', me_bloco_tent_wall_2028_3744_z0)
ob_bloco_tent_wall_2028_3745_z0 = bpy.data.objects.new('Bloco_tent_wall_2028_3745_z0', me_bloco_tent_wall_2028_3745_z0)
ob_bloco_tent_wall_2028_3746_z0 = bpy.data.objects.new('Bloco_tent_wall_2028_3746_z0', me_bloco_tent_wall_2028_3746_z0)
ob_bloco_tent_wall_2028_3747_z0 = bpy.data.objects.new('Bloco_tent_wall_2028_3747_z0', me_bloco_tent_wall_2028_3747_z0)
ob_bloco_tent_wall_2028_3748_z0 = bpy.data.objects.new('Bloco_tent_wall_2028_3748_z0', me_bloco_tent_wall_2028_3748_z0)
ob_bloco_tent_wall_2028_3749_z0 = bpy.data.objects.new('Bloco_tent_wall_2028_3749_z0', me_bloco_tent_wall_2028_3749_z0)
ob_bloco_tent_wall_2028_3750_z0 = bpy.data.objects.new('Bloco_tent_wall_2028_3750_z0', me_bloco_tent_wall_2028_3750_z0)
ob_bloco_tent_wall_2028_3751_z0 = bpy.data.objects.new('Bloco_tent_wall_2028_3751_z0', me_bloco_tent_wall_2028_3751_z0)
ob_bloco_tent_wall_2028_3752_z0 = bpy.data.objects.new('Bloco_tent_wall_2028_3752_z0', me_bloco_tent_wall_2028_3752_z0)
ob_pisos_lajes = bpy.data.objects.new('Pisos_Lajes', None)
ob_piso_counter_2031_3749_z20 = bpy.data.objects.new('Piso_counter_2031_3749_z20', me_piso_counter_2031_3749_z20)
ob_moveis_decoracoes = bpy.data.objects.new('Moveis_Decoracoes', None)
ob_movel_tent_roof_2029_3743_z20 = bpy.data.objects.new('Movel_tent_roof_2029_3743_z20', me_movel_tent_roof_2029_3743_z20)
ob_movel_tent_roof_2030_3743_z20 = bpy.data.objects.new('Movel_tent_roof_2030_3743_z20', me_movel_tent_roof_2030_3743_z20)
ob_movel_tent_roof_2031_3743_z20 = bpy.data.objects.new('Movel_tent_roof_2031_3743_z20', me_movel_tent_roof_2031_3743_z20)
ob_movel_tent_roof_2029_3744_z20 = bpy.data.objects.new('Movel_tent_roof_2029_3744_z20', me_movel_tent_roof_2029_3744_z20)
ob_movel_tent_roof_2030_3744_z23 = bpy.data.objects.new('Movel_tent_roof_2030_3744_z23', me_movel_tent_roof_2030_3744_z23)
ob_movel_tent_roof_2031_3744_z23 = bpy.data.objects.new('Movel_tent_roof_2031_3744_z23', me_movel_tent_roof_2031_3744_z23)
ob_movel_tent_roof_2029_3745_z20 = bpy.data.objects.new('Movel_tent_roof_2029_3745_z20', me_movel_tent_roof_2029_3745_z20)
ob_movel_tent_roof_2030_3745_z23 = bpy.data.objects.new('Movel_tent_roof_2030_3745_z23', me_movel_tent_roof_2030_3745_z23)
ob_movel_tent_roof_2031_3745_z26 = bpy.data.objects.new('Movel_tent_roof_2031_3745_z26', me_movel_tent_roof_2031_3745_z26)
ob_movel_tent_roof_2029_3746_z20 = bpy.data.objects.new('Movel_tent_roof_2029_3746_z20', me_movel_tent_roof_2029_3746_z20)
ob_movel_tent_roof_2030_3746_z23 = bpy.data.objects.new('Movel_tent_roof_2030_3746_z23', me_movel_tent_roof_2030_3746_z23)
ob_movel_tent_roof_2031_3746_z26 = bpy.data.objects.new('Movel_tent_roof_2031_3746_z26', me_movel_tent_roof_2031_3746_z26)
ob_movel_tent_roof_2029_3747_z20 = bpy.data.objects.new('Movel_tent_roof_2029_3747_z20', me_movel_tent_roof_2029_3747_z20)
ob_movel_lantern_2029_3747_z1 = bpy.data.objects.new('Movel_lantern_2029_3747_z1', me_movel_lantern_2029_3747_z1)
ob_movel_tent_roof_2030_3747_z23 = bpy.data.objects.new('Movel_tent_roof_2030_3747_z23', me_movel_tent_roof_2030_3747_z23)
ob_movel_tent_roof_2031_3747_z26 = bpy.data.objects.new('Movel_tent_roof_2031_3747_z26', me_movel_tent_roof_2031_3747_z26)
ob_movel_tent_roof_2029_3748_z20 = bpy.data.objects.new('Movel_tent_roof_2029_3748_z20', me_movel_tent_roof_2029_3748_z20)
ob_movel_tent_roof_2030_3748_z23 = bpy.data.objects.new('Movel_tent_roof_2030_3748_z23', me_movel_tent_roof_2030_3748_z23)
ob_movel_tent_roof_2031_3748_z26 = bpy.data.objects.new('Movel_tent_roof_2031_3748_z26', me_movel_tent_roof_2031_3748_z26)
ob_movel_tent_roof_2029_3749_z20 = bpy.data.objects.new('Movel_tent_roof_2029_3749_z20', me_movel_tent_roof_2029_3749_z20)
ob_movel_tent_roof_2030_3749_z23 = bpy.data.objects.new('Movel_tent_roof_2030_3749_z23', me_movel_tent_roof_2030_3749_z23)
ob_movel_tent_roof_2031_3749_z26 = bpy.data.objects.new('Movel_tent_roof_2031_3749_z26', me_movel_tent_roof_2031_3749_z26)
ob_movel_tent_roof_2029_3750_z20 = bpy.data.objects.new('Movel_tent_roof_2029_3750_z20', me_movel_tent_roof_2029_3750_z20)
ob_movel_tent_roof_2030_3750_z23 = bpy.data.objects.new('Movel_tent_roof_2030_3750_z23', me_movel_tent_roof_2030_3750_z23)
ob_movel_tent_roof_2031_3750_z26 = bpy.data.objects.new('Movel_tent_roof_2031_3750_z26', me_movel_tent_roof_2031_3750_z26)
ob_movel_tent_roof_2029_3751_z20 = bpy.data.objects.new('Movel_tent_roof_2029_3751_z20', me_movel_tent_roof_2029_3751_z20)
ob_movel_tent_roof_2030_3751_z23 = bpy.data.objects.new('Movel_tent_roof_2030_3751_z23', me_movel_tent_roof_2030_3751_z23)
ob_movel_tent_roof_2031_3751_z26 = bpy.data.objects.new('Movel_tent_roof_2031_3751_z26', me_movel_tent_roof_2031_3751_z26)
ob_movel_tent_roof_2029_3752_z20 = bpy.data.objects.new('Movel_tent_roof_2029_3752_z20', me_movel_tent_roof_2029_3752_z20)
ob_movel_tent_roof_2030_3752_z23 = bpy.data.objects.new('Movel_tent_roof_2030_3752_z23', me_movel_tent_roof_2030_3752_z23)
ob_movel_tent_roof_2031_3752_z23 = bpy.data.objects.new('Movel_tent_roof_2031_3752_z23', me_movel_tent_roof_2031_3752_z23)
ob_movel_tent_roof_2029_3753_z20 = bpy.data.objects.new('Movel_tent_roof_2029_3753_z20', me_movel_tent_roof_2029_3753_z20)
ob_movel_tent_roof_2030_3753_z20 = bpy.data.objects.new('Movel_tent_roof_2030_3753_z20', me_movel_tent_roof_2030_3753_z20)
ob_movel_tent_roof_2031_3753_z20 = bpy.data.objects.new('Movel_tent_roof_2031_3753_z20', me_movel_tent_roof_2031_3753_z20)

# ---- transforms, parenting, visibility, modifiers, constraints
ob_parede_externa_norte_y3742_x2028_2031.location = (0.0, -5.5, 0.0)
ob_parede_externa_norte_y3742_x2028_2031.empty_display_type = 'CUBE'
ob_bloco_tent_pole_2028_3742_z0.parent = ob_parede_externa_norte_y3742_x2028_2031
ob_bloco_tent_pole_2028_3742_z0.matrix_parent_inverse = Matrix(((1.0, -0.0, 0.0, -0.0), (-0.0, 1.0, -0.0, 5.5), (0.0, -0.0, 1.0, -0.0), (-0.0, 0.0, -0.0, 1.0)))
ob_bloco_tent_pole_2028_3742_z0.location = (-1.5, -5.825, 1.2)
ob_bloco_tent_wall_2029_3742_z0.parent = ob_parede_externa_norte_y3742_x2028_2031
ob_bloco_tent_wall_2029_3742_z0.matrix_parent_inverse = Matrix(((1.0, -0.0, 0.0, -0.0), (-0.0, 1.0, -0.0, 5.5), (0.0, -0.0, 1.0, -0.0), (-0.0, 0.0, -0.0, 1.0)))
ob_bloco_tent_wall_2029_3742_z0.location = (-0.5, -5.825, 1.2)
ob_bloco_tent_wall_2030_3742_z0.parent = ob_parede_externa_norte_y3742_x2028_2031
ob_bloco_tent_wall_2030_3742_z0.matrix_parent_inverse = Matrix(((1.0, -0.0, 0.0, -0.0), (-0.0, 1.0, -0.0, 5.5), (0.0, -0.0, 1.0, -0.0), (-0.0, 0.0, -0.0, 1.0)))
ob_bloco_tent_wall_2030_3742_z0.location = (0.5, -5.825, 1.2)
ob_bloco_tent_wall_2031_3742_z0.parent = ob_parede_externa_norte_y3742_x2028_2031
ob_bloco_tent_wall_2031_3742_z0.matrix_parent_inverse = Matrix(((1.0, -0.0, 0.0, -0.0), (-0.0, 1.0, -0.0, 5.5), (0.0, -0.0, 1.0, -0.0), (-0.0, 0.0, -0.0, 1.0)))
ob_bloco_tent_wall_2031_3742_z0.location = (1.5, -5.825, 1.2)
ob_parede_externa_sul_y3753_x2028_2031.location = (0.0, 5.5, 0.0)
ob_parede_externa_sul_y3753_x2028_2031.empty_display_type = 'CUBE'
ob_bloco_tent_wall_2028_3753_z0.parent = ob_parede_externa_sul_y3753_x2028_2031
ob_bloco_tent_wall_2028_3753_z0.matrix_parent_inverse = Matrix(((1.0, -0.0, 0.0, -0.0), (-0.0, 1.0, -0.0, -5.5), (0.0, -0.0, 1.0, -0.0), (-0.0, 0.0, -0.0, 1.0)))
ob_bloco_tent_wall_2028_3753_z0.location = (-1.5, 5.175, 1.2)
ob_bloco_tent_wall_2029_3753_z0.parent = ob_parede_externa_sul_y3753_x2028_2031
ob_bloco_tent_wall_2029_3753_z0.matrix_parent_inverse = Matrix(((1.0, -0.0, 0.0, -0.0), (-0.0, 1.0, -0.0, -5.5), (0.0, -0.0, 1.0, -0.0), (-0.0, 0.0, -0.0, 1.0)))
ob_bloco_tent_wall_2029_3753_z0.location = (-0.5, 5.175, 1.2)
ob_bloco_tent_wall_2030_3753_z0.parent = ob_parede_externa_sul_y3753_x2028_2031
ob_bloco_tent_wall_2030_3753_z0.matrix_parent_inverse = Matrix(((1.0, -0.0, 0.0, -0.0), (-0.0, 1.0, -0.0, -5.5), (0.0, -0.0, 1.0, -0.0), (-0.0, 0.0, -0.0, 1.0)))
ob_bloco_tent_wall_2030_3753_z0.location = (0.5, 5.175, 1.2)
ob_bloco_tent_wall_2031_3753_z0.parent = ob_parede_externa_sul_y3753_x2028_2031
ob_bloco_tent_wall_2031_3753_z0.matrix_parent_inverse = Matrix(((1.0, -0.0, 0.0, -0.0), (-0.0, 1.0, -0.0, -5.5), (0.0, -0.0, 1.0, -0.0), (-0.0, 0.0, -0.0, 1.0)))
ob_bloco_tent_wall_2031_3753_z0.location = (1.5, 5.175, 1.2)
ob_parede_externa_oeste_x2028_y3743_3752.location = (-1.5, 0.0, 0.0)
ob_parede_externa_oeste_x2028_y3743_3752.empty_display_type = 'CUBE'
ob_bloco_tent_wall_2028_3743_z0.parent = ob_parede_externa_oeste_x2028_y3743_3752
ob_bloco_tent_wall_2028_3743_z0.matrix_parent_inverse = Matrix(((1.0, -0.0, 0.0, 1.5), (-0.0, 1.0, -0.0, 0.0), (0.0, -0.0, 1.0, -0.0), (-0.0, 0.0, -0.0, 1.0)))
ob_bloco_tent_wall_2028_3743_z0.location = (-1.825, -4.5, 1.2)
ob_bloco_tent_wall_2028_3744_z0.parent = ob_parede_externa_oeste_x2028_y3743_3752
ob_bloco_tent_wall_2028_3744_z0.matrix_parent_inverse = Matrix(((1.0, -0.0, 0.0, 1.5), (-0.0, 1.0, -0.0, 0.0), (0.0, -0.0, 1.0, -0.0), (-0.0, 0.0, -0.0, 1.0)))
ob_bloco_tent_wall_2028_3744_z0.location = (-1.825, -3.5, 1.2)
ob_bloco_tent_wall_2028_3745_z0.parent = ob_parede_externa_oeste_x2028_y3743_3752
ob_bloco_tent_wall_2028_3745_z0.matrix_parent_inverse = Matrix(((1.0, -0.0, 0.0, 1.5), (-0.0, 1.0, -0.0, 0.0), (0.0, -0.0, 1.0, -0.0), (-0.0, 0.0, -0.0, 1.0)))
ob_bloco_tent_wall_2028_3745_z0.location = (-1.825, -2.5, 1.2)
ob_bloco_tent_wall_2028_3746_z0.parent = ob_parede_externa_oeste_x2028_y3743_3752
ob_bloco_tent_wall_2028_3746_z0.matrix_parent_inverse = Matrix(((1.0, -0.0, 0.0, 1.5), (-0.0, 1.0, -0.0, 0.0), (0.0, -0.0, 1.0, -0.0), (-0.0, 0.0, -0.0, 1.0)))
ob_bloco_tent_wall_2028_3746_z0.location = (-1.825, -1.5, 1.2)
ob_bloco_tent_wall_2028_3747_z0.parent = ob_parede_externa_oeste_x2028_y3743_3752
ob_bloco_tent_wall_2028_3747_z0.matrix_parent_inverse = Matrix(((1.0, -0.0, 0.0, 1.5), (-0.0, 1.0, -0.0, 0.0), (0.0, -0.0, 1.0, -0.0), (-0.0, 0.0, -0.0, 1.0)))
ob_bloco_tent_wall_2028_3747_z0.location = (-1.825, -0.5, 1.2)
ob_bloco_tent_wall_2028_3748_z0.parent = ob_parede_externa_oeste_x2028_y3743_3752
ob_bloco_tent_wall_2028_3748_z0.matrix_parent_inverse = Matrix(((1.0, -0.0, 0.0, 1.5), (-0.0, 1.0, -0.0, 0.0), (0.0, -0.0, 1.0, -0.0), (-0.0, 0.0, -0.0, 1.0)))
ob_bloco_tent_wall_2028_3748_z0.location = (-1.825, 0.5, 1.2)
ob_bloco_tent_wall_2028_3749_z0.parent = ob_parede_externa_oeste_x2028_y3743_3752
ob_bloco_tent_wall_2028_3749_z0.matrix_parent_inverse = Matrix(((1.0, -0.0, 0.0, 1.5), (-0.0, 1.0, -0.0, 0.0), (0.0, -0.0, 1.0, -0.0), (-0.0, 0.0, -0.0, 1.0)))
ob_bloco_tent_wall_2028_3749_z0.location = (-1.825, 1.5, 1.2)
ob_bloco_tent_wall_2028_3750_z0.parent = ob_parede_externa_oeste_x2028_y3743_3752
ob_bloco_tent_wall_2028_3750_z0.matrix_parent_inverse = Matrix(((1.0, -0.0, 0.0, 1.5), (-0.0, 1.0, -0.0, 0.0), (0.0, -0.0, 1.0, -0.0), (-0.0, 0.0, -0.0, 1.0)))
ob_bloco_tent_wall_2028_3750_z0.location = (-1.825, 2.5, 1.2)
ob_bloco_tent_wall_2028_3751_z0.parent = ob_parede_externa_oeste_x2028_y3743_3752
ob_bloco_tent_wall_2028_3751_z0.matrix_parent_inverse = Matrix(((1.0, -0.0, 0.0, 1.5), (-0.0, 1.0, -0.0, 0.0), (0.0, -0.0, 1.0, -0.0), (-0.0, 0.0, -0.0, 1.0)))
ob_bloco_tent_wall_2028_3751_z0.location = (-1.825, 3.5, 1.2)
ob_bloco_tent_wall_2028_3752_z0.parent = ob_parede_externa_oeste_x2028_y3743_3752
ob_bloco_tent_wall_2028_3752_z0.matrix_parent_inverse = Matrix(((1.0, -0.0, 0.0, 1.5), (-0.0, 1.0, -0.0, 0.0), (0.0, -0.0, 1.0, -0.0), (-0.0, 0.0, -0.0, 1.0)))
ob_bloco_tent_wall_2028_3752_z0.location = (-1.825, 4.5, 1.2)
ob_pisos_lajes.location = (0.0, 0.0, 0.0)
ob_pisos_lajes.empty_display_type = 'CUBE'
ob_piso_counter_2031_3749_z20.parent = ob_pisos_lajes
ob_piso_counter_2031_3749_z20.location = (1.5, 1.5, 2.35)
ob_moveis_decoracoes.location = (0.0, 0.0, 0.0)
ob_moveis_decoracoes.empty_display_type = 'CUBE'
ob_movel_tent_roof_2029_3743_z20.parent = ob_moveis_decoracoes
ob_movel_tent_roof_2029_3743_z20.location = (-0.5, -4.5, 2.58)
ob_movel_tent_roof_2030_3743_z20.parent = ob_moveis_decoracoes
ob_movel_tent_roof_2030_3743_z20.location = (0.5, -4.5, 2.58)
ob_movel_tent_roof_2031_3743_z20.parent = ob_moveis_decoracoes
ob_movel_tent_roof_2031_3743_z20.location = (1.5, -4.5, 2.58)
ob_movel_tent_roof_2029_3744_z20.parent = ob_moveis_decoracoes
ob_movel_tent_roof_2029_3744_z20.location = (-0.5, -3.5, 2.58)
ob_movel_tent_roof_2030_3744_z23.parent = ob_moveis_decoracoes
ob_movel_tent_roof_2030_3744_z23.location = (0.5, -3.5, 2.94)
ob_movel_tent_roof_2031_3744_z23.parent = ob_moveis_decoracoes
ob_movel_tent_roof_2031_3744_z23.location = (1.5, -3.5, 2.94)
ob_movel_tent_roof_2029_3745_z20.parent = ob_moveis_decoracoes
ob_movel_tent_roof_2029_3745_z20.location = (-0.5, -2.5, 2.58)
ob_movel_tent_roof_2030_3745_z23.parent = ob_moveis_decoracoes
ob_movel_tent_roof_2030_3745_z23.location = (0.5, -2.5, 2.94)
ob_movel_tent_roof_2031_3745_z26.parent = ob_moveis_decoracoes
ob_movel_tent_roof_2031_3745_z26.location = (1.5, -2.5, 3.3)
ob_movel_tent_roof_2029_3746_z20.parent = ob_moveis_decoracoes
ob_movel_tent_roof_2029_3746_z20.location = (-0.5, -1.5, 2.58)
ob_movel_tent_roof_2030_3746_z23.parent = ob_moveis_decoracoes
ob_movel_tent_roof_2030_3746_z23.location = (0.5, -1.5, 2.94)
ob_movel_tent_roof_2031_3746_z26.parent = ob_moveis_decoracoes
ob_movel_tent_roof_2031_3746_z26.location = (1.5, -1.5, 3.3)
ob_movel_tent_roof_2029_3747_z20.parent = ob_moveis_decoracoes
ob_movel_tent_roof_2029_3747_z20.location = (-0.5, -0.5, 2.58)
ob_movel_lantern_2029_3747_z1.parent = ob_moveis_decoracoes
ob_movel_lantern_2029_3747_z1.location = (-0.5, -0.5, 0.18)
ob_movel_tent_roof_2030_3747_z23.parent = ob_moveis_decoracoes
ob_movel_tent_roof_2030_3747_z23.location = (0.5, -0.5, 2.94)
ob_movel_tent_roof_2031_3747_z26.parent = ob_moveis_decoracoes
ob_movel_tent_roof_2031_3747_z26.location = (1.5, -0.5, 3.3)
ob_movel_tent_roof_2029_3748_z20.parent = ob_moveis_decoracoes
ob_movel_tent_roof_2029_3748_z20.location = (-0.5, 0.5, 2.58)
ob_movel_tent_roof_2030_3748_z23.parent = ob_moveis_decoracoes
ob_movel_tent_roof_2030_3748_z23.location = (0.5, 0.5, 2.94)
ob_movel_tent_roof_2031_3748_z26.parent = ob_moveis_decoracoes
ob_movel_tent_roof_2031_3748_z26.location = (1.5, 0.5, 3.3)
ob_movel_tent_roof_2029_3749_z20.parent = ob_moveis_decoracoes
ob_movel_tent_roof_2029_3749_z20.location = (-0.5, 1.5, 2.58)
ob_movel_tent_roof_2030_3749_z23.parent = ob_moveis_decoracoes
ob_movel_tent_roof_2030_3749_z23.location = (0.5, 1.5, 2.94)
ob_movel_tent_roof_2031_3749_z26.parent = ob_moveis_decoracoes
ob_movel_tent_roof_2031_3749_z26.location = (1.5, 1.5, 3.3)
ob_movel_tent_roof_2029_3750_z20.parent = ob_moveis_decoracoes
ob_movel_tent_roof_2029_3750_z20.location = (-0.5, 2.5, 2.58)
ob_movel_tent_roof_2030_3750_z23.parent = ob_moveis_decoracoes
ob_movel_tent_roof_2030_3750_z23.location = (0.5, 2.5, 2.94)
ob_movel_tent_roof_2031_3750_z26.parent = ob_moveis_decoracoes
ob_movel_tent_roof_2031_3750_z26.location = (1.5, 2.5, 3.3)
ob_movel_tent_roof_2029_3751_z20.parent = ob_moveis_decoracoes
ob_movel_tent_roof_2029_3751_z20.location = (-0.5, 3.5, 2.58)
ob_movel_tent_roof_2030_3751_z23.parent = ob_moveis_decoracoes
ob_movel_tent_roof_2030_3751_z23.location = (0.5, 3.5, 2.94)
ob_movel_tent_roof_2031_3751_z26.parent = ob_moveis_decoracoes
ob_movel_tent_roof_2031_3751_z26.location = (1.5, 3.5, 3.3)
ob_movel_tent_roof_2029_3752_z20.parent = ob_moveis_decoracoes
ob_movel_tent_roof_2029_3752_z20.location = (-0.5, 4.5, 2.58)
ob_movel_tent_roof_2030_3752_z23.parent = ob_moveis_decoracoes
ob_movel_tent_roof_2030_3752_z23.location = (0.5, 4.5, 2.94)
ob_movel_tent_roof_2031_3752_z23.parent = ob_moveis_decoracoes
ob_movel_tent_roof_2031_3752_z23.location = (1.5, 4.5, 2.94)
ob_movel_tent_roof_2029_3753_z20.parent = ob_moveis_decoracoes
ob_movel_tent_roof_2029_3753_z20.location = (-0.5, 5.5, 2.58)
ob_movel_tent_roof_2030_3753_z20.parent = ob_moveis_decoracoes
ob_movel_tent_roof_2030_3753_z20.location = (0.5, 5.5, 2.58)
ob_movel_tent_roof_2031_3753_z20.parent = ob_moveis_decoracoes
ob_movel_tent_roof_2031_3753_z20.location = (1.5, 5.5, 2.58)

# ---- collection membership
col_01_paredes_externas.objects.link(ob_parede_externa_norte_y3742_x2028_2031)
col_01_paredes_externas.objects.link(ob_bloco_tent_pole_2028_3742_z0)
col_01_paredes_externas.objects.link(ob_bloco_tent_wall_2029_3742_z0)
col_01_paredes_externas.objects.link(ob_bloco_tent_wall_2030_3742_z0)
col_01_paredes_externas.objects.link(ob_bloco_tent_wall_2031_3742_z0)
col_01_paredes_externas.objects.link(ob_parede_externa_sul_y3753_x2028_2031)
col_01_paredes_externas.objects.link(ob_bloco_tent_wall_2028_3753_z0)
col_01_paredes_externas.objects.link(ob_bloco_tent_wall_2029_3753_z0)
col_01_paredes_externas.objects.link(ob_bloco_tent_wall_2030_3753_z0)
col_01_paredes_externas.objects.link(ob_bloco_tent_wall_2031_3753_z0)
col_01_paredes_externas.objects.link(ob_parede_externa_oeste_x2028_y3743_3752)
col_01_paredes_externas.objects.link(ob_bloco_tent_wall_2028_3743_z0)
col_01_paredes_externas.objects.link(ob_bloco_tent_wall_2028_3744_z0)
col_01_paredes_externas.objects.link(ob_bloco_tent_wall_2028_3745_z0)
col_01_paredes_externas.objects.link(ob_bloco_tent_wall_2028_3746_z0)
col_01_paredes_externas.objects.link(ob_bloco_tent_wall_2028_3747_z0)
col_01_paredes_externas.objects.link(ob_bloco_tent_wall_2028_3748_z0)
col_01_paredes_externas.objects.link(ob_bloco_tent_wall_2028_3749_z0)
col_01_paredes_externas.objects.link(ob_bloco_tent_wall_2028_3750_z0)
col_01_paredes_externas.objects.link(ob_bloco_tent_wall_2028_3751_z0)
col_01_paredes_externas.objects.link(ob_bloco_tent_wall_2028_3752_z0)
col_03_pisos_escadas.objects.link(ob_pisos_lajes)
col_03_pisos_escadas.objects.link(ob_piso_counter_2031_3749_z20)
col_04_moveis_decoracoes.objects.link(ob_moveis_decoracoes)
col_04_moveis_decoracoes.objects.link(ob_movel_tent_roof_2029_3743_z20)
col_04_moveis_decoracoes.objects.link(ob_movel_tent_roof_2030_3743_z20)
col_04_moveis_decoracoes.objects.link(ob_movel_tent_roof_2031_3743_z20)
col_04_moveis_decoracoes.objects.link(ob_movel_tent_roof_2029_3744_z20)
col_04_moveis_decoracoes.objects.link(ob_movel_tent_roof_2030_3744_z23)
col_04_moveis_decoracoes.objects.link(ob_movel_tent_roof_2031_3744_z23)
col_04_moveis_decoracoes.objects.link(ob_movel_tent_roof_2029_3745_z20)
col_04_moveis_decoracoes.objects.link(ob_movel_tent_roof_2030_3745_z23)
col_04_moveis_decoracoes.objects.link(ob_movel_tent_roof_2031_3745_z26)
col_04_moveis_decoracoes.objects.link(ob_movel_tent_roof_2029_3746_z20)
col_04_moveis_decoracoes.objects.link(ob_movel_tent_roof_2030_3746_z23)
col_04_moveis_decoracoes.objects.link(ob_movel_tent_roof_2031_3746_z26)
col_04_moveis_decoracoes.objects.link(ob_movel_tent_roof_2029_3747_z20)
col_04_moveis_decoracoes.objects.link(ob_movel_lantern_2029_3747_z1)
col_04_moveis_decoracoes.objects.link(ob_movel_tent_roof_2030_3747_z23)
col_04_moveis_decoracoes.objects.link(ob_movel_tent_roof_2031_3747_z26)
col_04_moveis_decoracoes.objects.link(ob_movel_tent_roof_2029_3748_z20)
col_04_moveis_decoracoes.objects.link(ob_movel_tent_roof_2030_3748_z23)
col_04_moveis_decoracoes.objects.link(ob_movel_tent_roof_2031_3748_z26)
col_04_moveis_decoracoes.objects.link(ob_movel_tent_roof_2029_3749_z20)
col_04_moveis_decoracoes.objects.link(ob_movel_tent_roof_2030_3749_z23)
col_04_moveis_decoracoes.objects.link(ob_movel_tent_roof_2031_3749_z26)
col_04_moveis_decoracoes.objects.link(ob_movel_tent_roof_2029_3750_z20)
col_04_moveis_decoracoes.objects.link(ob_movel_tent_roof_2030_3750_z23)
col_04_moveis_decoracoes.objects.link(ob_movel_tent_roof_2031_3750_z26)
col_04_moveis_decoracoes.objects.link(ob_movel_tent_roof_2029_3751_z20)
col_04_moveis_decoracoes.objects.link(ob_movel_tent_roof_2030_3751_z23)
col_04_moveis_decoracoes.objects.link(ob_movel_tent_roof_2031_3751_z26)
col_04_moveis_decoracoes.objects.link(ob_movel_tent_roof_2029_3752_z20)
col_04_moveis_decoracoes.objects.link(ob_movel_tent_roof_2030_3752_z23)
col_04_moveis_decoracoes.objects.link(ob_movel_tent_roof_2031_3752_z23)
col_04_moveis_decoracoes.objects.link(ob_movel_tent_roof_2029_3753_z20)
col_04_moveis_decoracoes.objects.link(ob_movel_tent_roof_2030_3753_z20)
col_04_moveis_decoracoes.objects.link(ob_movel_tent_roof_2031_3753_z20)

# ---- scene / render settings (as saved in the file)
scene.frame_start = 1; scene.frame_end = 250; scene.frame_set(1)
scene.render.engine = 'BLENDER_EEVEE_NEXT'
scene.render.bake_bias = 0.0
scene.render.bake_samples = 0
scene.cycles.sampling_pattern = 'TABULATED_SOBOL'
scene.eevee.use_volume_custom_range = False
bpy.context.view_layer.update()

# ---- added for rendering (the .blend has no active camera and no usable light): camera, sun + grey world if the file has none
cam_auto = bpy.data.cameras.new('AutoCamera')
cam_auto.lens = 50.0
cam_auto.sensor_width = 36.0
cam_auto.clip_end = 1000.0
ob_auto_camera = bpy.data.objects.new('AutoCamera', cam_auto)
scene.collection.objects.link(ob_auto_camera)
ob_auto_camera.location = (12.0535, -14.5142, 11.3828)
ob_auto_camera.rotation_euler = (1.09748, -7.21219e-08, 0.694738)
scene.camera = ob_auto_camera
light_auto_sun = bpy.data.lights.new('AutoSun', 'SUN')
light_auto_sun.energy = 3.0
light_auto_sun.angle = 0.0523599
ob_auto_sun = bpy.data.objects.new('AutoSun', light_auto_sun)
scene.collection.objects.link(ob_auto_sun)
ob_auto_sun.rotation_euler = (0.872665, 0.174533, 0.523599)
if scene.world is None:
    world_auto = bpy.data.worlds.new('AutoWorld')
    world_auto.color = (0.3, 0.3, 0.3)
    scene.world = world_auto
bpy.context.view_layer.update()
